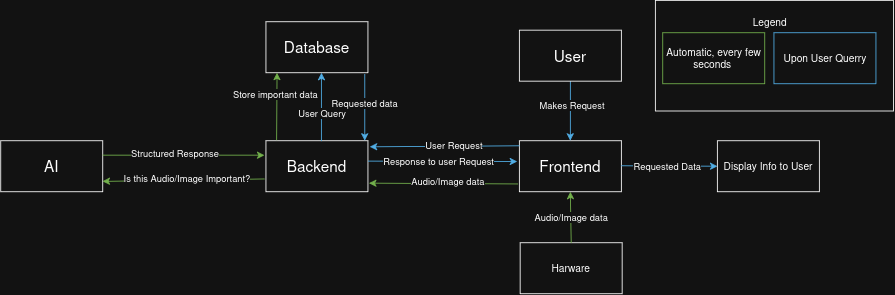

The diagram above was exported from draw.io. Its source (the exported page's mxGraphModel, read from the mxfile embedded in the PNG):
<mxGraphModel dx="1094" dy="578" grid="1" gridSize="10" guides="1" tooltips="1" connect="1" arrows="1" fold="1" page="1" pageScale="1" pageWidth="850" pageHeight="1100" math="0" shadow="0">
  <root>
    <mxCell id="0" />
    <mxCell id="1" parent="0" />
    <mxCell id="EfqpMKsGnEq9XwThPMyb-1" parent="1" style="rounded=0;whiteSpace=wrap;html=1;" value="&lt;font style=&quot;font-size: 18px;&quot;&gt;Frontend&lt;/font&gt;" vertex="1">
      <mxGeometry height="60" width="120" x="950" y="350" as="geometry" />
    </mxCell>
    <mxCell id="EfqpMKsGnEq9XwThPMyb-2" edge="1" parent="1" style="endArrow=classic;html=1;rounded=0;fillColor=#1ba1e2;strokeColor=#006EAF;entryX=0;entryY=0.5;entryDx=0;entryDy=0;" target="EfqpMKsGnEq9XwThPMyb-3" value="">
      <mxGeometry height="50" relative="1" width="50" as="geometry">
        <mxPoint x="1070" y="379.5" as="sourcePoint" />
        <mxPoint x="1130" y="379.5" as="targetPoint" />
      </mxGeometry>
    </mxCell>
    <mxCell id="EfqpMKsGnEq9XwThPMyb-32" connectable="0" parent="EfqpMKsGnEq9XwThPMyb-2" style="edgeLabel;html=1;align=center;verticalAlign=middle;resizable=0;points=[];" value="Requested Data" vertex="1">
      <mxGeometry relative="1" x="-0.0355" as="geometry">
        <mxPoint as="offset" />
      </mxGeometry>
    </mxCell>
    <mxCell id="EfqpMKsGnEq9XwThPMyb-3" parent="1" style="rounded=0;whiteSpace=wrap;html=1;" value="Display Info to User" vertex="1">
      <mxGeometry height="60" width="120" x="1183" y="350" as="geometry" />
    </mxCell>
    <mxCell id="EfqpMKsGnEq9XwThPMyb-4" edge="1" parent="1" source="EfqpMKsGnEq9XwThPMyb-5" style="endArrow=classic;html=1;rounded=0;entryX=0.5;entryY=0;entryDx=0;entryDy=0;exitX=0.5;exitY=1;exitDx=0;exitDy=0;fillColor=#1ba1e2;strokeColor=#006EAF;" target="EfqpMKsGnEq9XwThPMyb-1" value="">
      <mxGeometry height="50" relative="1" width="50" as="geometry">
        <mxPoint x="1010" y="300" as="sourcePoint" />
        <mxPoint x="1020" y="260" as="targetPoint" />
      </mxGeometry>
    </mxCell>
    <mxCell id="EfqpMKsGnEq9XwThPMyb-31" connectable="0" parent="EfqpMKsGnEq9XwThPMyb-4" style="edgeLabel;html=1;align=center;verticalAlign=middle;resizable=0;points=[];" value="Makes Request" vertex="1">
      <mxGeometry relative="1" x="-0.293" y="1" as="geometry">
        <mxPoint y="3" as="offset" />
      </mxGeometry>
    </mxCell>
    <mxCell id="EfqpMKsGnEq9XwThPMyb-5" parent="1" style="rounded=0;whiteSpace=wrap;html=1;" value="&lt;font style=&quot;font-size: 18px;&quot;&gt;User&lt;/font&gt;" vertex="1">
      <mxGeometry height="60" width="120" x="950" y="220" as="geometry" />
    </mxCell>
    <mxCell id="EfqpMKsGnEq9XwThPMyb-6" edge="1" parent="1" style="endArrow=classic;html=1;rounded=0;exitX=0;exitY=0.5;exitDx=0;exitDy=0;entryX=1.017;entryY=0.17;entryDx=0;entryDy=0;entryPerimeter=0;fillColor=#1ba1e2;strokeColor=#006EAF;" value="">
      <mxGeometry height="50" relative="1" width="50" as="geometry">
        <mxPoint x="950" y="356" as="sourcePoint" />
        <mxPoint x="774.04" y="357.20000000000005" as="targetPoint" />
      </mxGeometry>
    </mxCell>
    <mxCell id="EfqpMKsGnEq9XwThPMyb-7" connectable="0" parent="EfqpMKsGnEq9XwThPMyb-6" style="edgeLabel;html=1;align=center;verticalAlign=middle;resizable=0;points=[];" value="User Request" vertex="1">
      <mxGeometry relative="1" x="-0.1231" y="-1" as="geometry">
        <mxPoint as="offset" />
      </mxGeometry>
    </mxCell>
    <mxCell id="EfqpMKsGnEq9XwThPMyb-8" parent="1" style="rounded=0;whiteSpace=wrap;html=1;" value="&lt;font style=&quot;font-size: 18px;&quot;&gt;Backend&lt;/font&gt;" vertex="1">
      <mxGeometry height="60" width="120" x="652" y="350" as="geometry" />
    </mxCell>
    <mxCell id="EfqpMKsGnEq9XwThPMyb-9" parent="1" style="rounded=0;whiteSpace=wrap;html=1;" value="&lt;font style=&quot;font-size: 18px;&quot;&gt;Database&lt;/font&gt;" vertex="1">
      <mxGeometry height="60" width="120" x="652" y="210" as="geometry" />
    </mxCell>
    <mxCell id="EfqpMKsGnEq9XwThPMyb-10" edge="1" parent="1" style="endArrow=classic;html=1;rounded=0;exitX=0.143;exitY=0.008;exitDx=0;exitDy=0;exitPerimeter=0;fillColor=#1ba1e2;strokeColor=#006EAF;" value="">
      <mxGeometry height="50" relative="1" width="50" as="geometry">
        <mxPoint x="717.1599999999999" y="350.48" as="sourcePoint" />
        <mxPoint x="717.1600000000001" y="270" as="targetPoint" />
      </mxGeometry>
    </mxCell>
    <mxCell id="EfqpMKsGnEq9XwThPMyb-11" connectable="0" parent="EfqpMKsGnEq9XwThPMyb-10" style="edgeLabel;html=1;align=center;verticalAlign=middle;resizable=0;points=[];" value="User Query" vertex="1">
      <mxGeometry relative="1" x="-0.1805" as="geometry">
        <mxPoint as="offset" />
      </mxGeometry>
    </mxCell>
    <mxCell id="EfqpMKsGnEq9XwThPMyb-12" edge="1" parent="1" style="endArrow=classic;html=1;rounded=0;exitX=0.785;exitY=1.03;exitDx=0;exitDy=0;exitPerimeter=0;entryX=0.785;entryY=0;entryDx=0;entryDy=0;entryPerimeter=0;fillColor=#1ba1e2;strokeColor=#006EAF;" value="">
      <mxGeometry height="50" relative="1" width="50" as="geometry">
        <mxPoint x="768.2" y="271.8" as="sourcePoint" />
        <mxPoint x="768.2" y="350" as="targetPoint" />
      </mxGeometry>
    </mxCell>
    <mxCell id="EfqpMKsGnEq9XwThPMyb-13" connectable="0" parent="EfqpMKsGnEq9XwThPMyb-12" style="edgeLabel;html=1;align=center;verticalAlign=middle;resizable=0;points=[];" value="Requested data" vertex="1">
      <mxGeometry relative="1" x="-0.1361" y="-1" as="geometry">
        <mxPoint as="offset" />
      </mxGeometry>
    </mxCell>
    <mxCell id="EfqpMKsGnEq9XwThPMyb-14" edge="1" parent="1" style="endArrow=classic;html=1;rounded=0;entryX=-0.021;entryY=0.757;entryDx=0;entryDy=0;entryPerimeter=0;exitX=1;exitY=0.75;exitDx=0;exitDy=0;fillColor=#1ba1e2;strokeColor=#006EAF;" value="">
      <mxGeometry height="50" relative="1" width="50" as="geometry">
        <mxPoint x="772" y="374" as="sourcePoint" />
        <mxPoint x="947.48" y="374.4200000000002" as="targetPoint" />
      </mxGeometry>
    </mxCell>
    <mxCell id="EfqpMKsGnEq9XwThPMyb-15" connectable="0" parent="EfqpMKsGnEq9XwThPMyb-14" style="edgeLabel;html=1;align=center;verticalAlign=middle;resizable=0;points=[];" value="Response to user Request" vertex="1">
      <mxGeometry relative="1" x="-0.0711" y="1" as="geometry">
        <mxPoint as="offset" />
      </mxGeometry>
    </mxCell>
    <mxCell id="EfqpMKsGnEq9XwThPMyb-16" parent="1" style="rounded=0;whiteSpace=wrap;html=1;" value="&lt;font style=&quot;font-size: 18px;&quot;&gt;AI&lt;/font&gt;" vertex="1">
      <mxGeometry height="60" width="120" x="340" y="350" as="geometry" />
    </mxCell>
    <mxCell id="EfqpMKsGnEq9XwThPMyb-18" parent="1" style="rounded=0;whiteSpace=wrap;html=1;" value="Harware" vertex="1">
      <mxGeometry height="60" width="120" x="951" y="470" as="geometry" />
    </mxCell>
    <mxCell id="EfqpMKsGnEq9XwThPMyb-19" edge="1" parent="1" source="EfqpMKsGnEq9XwThPMyb-18" style="endArrow=classic;html=1;rounded=0;exitX=0.5;exitY=0;exitDx=0;exitDy=0;fillColor=#60a917;strokeColor=#2D7600;" value="">
      <mxGeometry height="50" relative="1" width="50" as="geometry">
        <mxPoint x="592" y="540" as="sourcePoint" />
        <mxPoint x="1010" y="410" as="targetPoint" />
      </mxGeometry>
    </mxCell>
    <mxCell id="EfqpMKsGnEq9XwThPMyb-21" connectable="0" parent="EfqpMKsGnEq9XwThPMyb-19" style="edgeLabel;html=1;align=center;verticalAlign=middle;resizable=0;points=[];" value="Audio/Image data" vertex="1">
      <mxGeometry relative="1" x="-0.0534" as="geometry">
        <mxPoint y="-3" as="offset" />
      </mxGeometry>
    </mxCell>
    <mxCell id="EfqpMKsGnEq9XwThPMyb-22" edge="1" parent="1" source="EfqpMKsGnEq9XwThPMyb-1" style="endArrow=classic;html=1;rounded=0;exitX=-0.013;exitY=0.848;exitDx=0;exitDy=0;entryX=1.009;entryY=0.832;entryDx=0;entryDy=0;entryPerimeter=0;exitPerimeter=0;fillColor=#60a917;strokeColor=#2D7600;" target="EfqpMKsGnEq9XwThPMyb-8" value="">
      <mxGeometry height="50" relative="1" width="50" as="geometry">
        <mxPoint x="931" y="510" as="sourcePoint" />
        <mxPoint x="930" y="450" as="targetPoint" />
      </mxGeometry>
    </mxCell>
    <mxCell id="EfqpMKsGnEq9XwThPMyb-23" connectable="0" parent="EfqpMKsGnEq9XwThPMyb-22" style="edgeLabel;html=1;align=center;verticalAlign=middle;resizable=0;points=[];" value="Audio/Image data" vertex="1">
      <mxGeometry relative="1" x="-0.0534" as="geometry">
        <mxPoint y="-3" as="offset" />
      </mxGeometry>
    </mxCell>
    <mxCell id="EfqpMKsGnEq9XwThPMyb-24" edge="1" parent="1" style="endArrow=classic;html=1;rounded=0;entryX=0.998;entryY=0.881;entryDx=0;entryDy=0;entryPerimeter=0;fillColor=#60a917;strokeColor=#2D7600;" value="">
      <mxGeometry height="50" relative="1" width="50" as="geometry">
        <mxPoint x="650" y="395" as="sourcePoint" />
        <mxPoint x="459.76" y="397.8599999999999" as="targetPoint" />
      </mxGeometry>
    </mxCell>
    <mxCell id="EfqpMKsGnEq9XwThPMyb-25" connectable="0" parent="EfqpMKsGnEq9XwThPMyb-24" style="edgeLabel;html=1;align=center;verticalAlign=middle;resizable=0;points=[];" value="Is this Audio/Image Important?" vertex="1">
      <mxGeometry relative="1" x="-0.0381" as="geometry">
        <mxPoint y="-3" as="offset" />
      </mxGeometry>
    </mxCell>
    <mxCell id="EfqpMKsGnEq9XwThPMyb-27" edge="1" parent="1" style="endArrow=classic;html=1;rounded=0;exitX=1;exitY=0.25;exitDx=0;exitDy=0;fillColor=#60a917;strokeColor=#2D7600;" value="">
      <mxGeometry height="50" relative="1" width="50" as="geometry">
        <mxPoint x="460" y="367" as="sourcePoint" />
        <mxPoint x="650" y="367" as="targetPoint" />
      </mxGeometry>
    </mxCell>
    <mxCell id="EfqpMKsGnEq9XwThPMyb-28" connectable="0" parent="EfqpMKsGnEq9XwThPMyb-27" style="edgeLabel;html=1;align=center;verticalAlign=middle;resizable=0;points=[];" value="Structured Response" vertex="1">
      <mxGeometry relative="1" x="-0.1165" y="1" as="geometry">
        <mxPoint y="-2" as="offset" />
      </mxGeometry>
    </mxCell>
    <mxCell id="EfqpMKsGnEq9XwThPMyb-29" edge="1" parent="1" style="endArrow=classic;html=1;rounded=0;exitX=0.146;exitY=-0.011;exitDx=0;exitDy=0;exitPerimeter=0;fillColor=#60a917;strokeColor=#2D7600;" value="">
      <mxGeometry height="50" relative="1" width="50" as="geometry">
        <mxPoint x="664.52" y="349.3399999999999" as="sourcePoint" />
        <mxPoint x="665" y="270" as="targetPoint" />
      </mxGeometry>
    </mxCell>
    <mxCell id="EfqpMKsGnEq9XwThPMyb-30" connectable="0" parent="EfqpMKsGnEq9XwThPMyb-29" style="edgeLabel;html=1;align=center;verticalAlign=middle;resizable=0;points=[];" value="Store important data" vertex="1">
      <mxGeometry relative="1" x="0.0121" as="geometry">
        <mxPoint x="-2" y="-14" as="offset" />
      </mxGeometry>
    </mxCell>
    <mxCell id="EfqpMKsGnEq9XwThPMyb-35" parent="1" style="rounded=0;whiteSpace=wrap;html=1;strokeColor=#2D7600;" value="Automatic, every few seconds&amp;nbsp;" vertex="1">
      <mxGeometry height="60" width="120" x="1118.5" y="223" as="geometry" />
    </mxCell>
    <mxCell id="EfqpMKsGnEq9XwThPMyb-36" parent="1" style="rounded=0;whiteSpace=wrap;html=1;strokeColor=#006EAF;" value="Upon User Querry" vertex="1">
      <mxGeometry height="60" width="120" x="1249.5" y="223" as="geometry" />
    </mxCell>
    <mxCell id="EfqpMKsGnEq9XwThPMyb-38" parent="1" style="text;html=1;whiteSpace=wrap;strokeColor=none;fillColor=none;align=center;verticalAlign=middle;rounded=0;" value="Legend" vertex="1">
      <mxGeometry height="30" width="60" x="1214.5" y="195" as="geometry" />
    </mxCell>
    <mxCell id="EfqpMKsGnEq9XwThPMyb-39" parent="1" style="text;whiteSpace=wrap;html=1;" value="&amp;nbsp;" vertex="1">
      <mxGeometry height="40" width="40" x="960" y="260" as="geometry" />
    </mxCell>
    <mxCell id="EfqpMKsGnEq9XwThPMyb-40" parent="1" style="rounded=0;whiteSpace=wrap;html=1;fillColor=none;" value="" vertex="1">
      <mxGeometry height="130" width="280" x="1110" y="185" as="geometry" />
    </mxCell>
  </root>
</mxGraphModel>